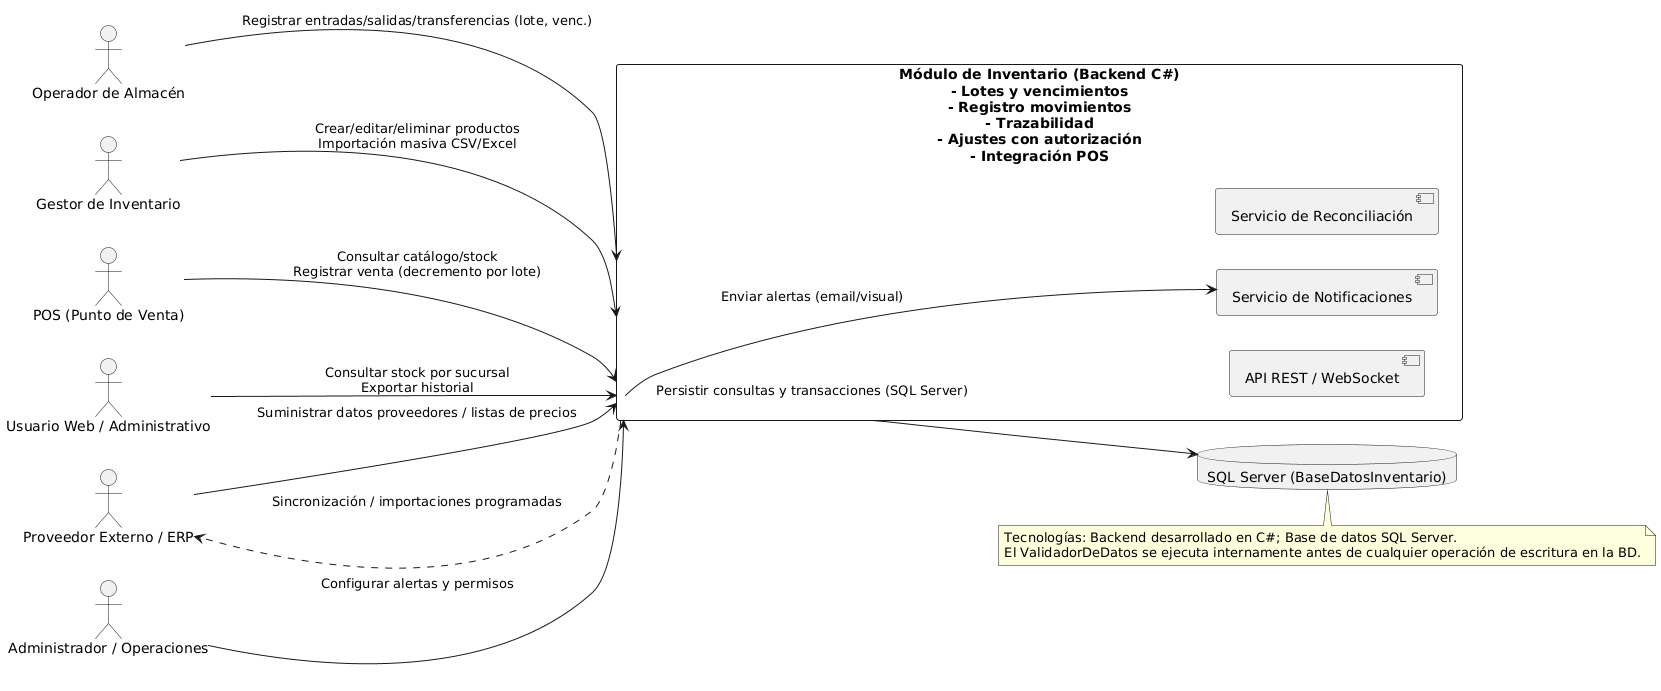

The diagram above was rendered by PlantUML. Its source (embedded in the PNG):
@startuml
left to right direction
skinparam packageStyle rectangle

actor "Operador de Almacén" as Operador
actor "Gestor de Inventario" as Gestor
actor "POS (Punto de Venta)" as POS
actor "Usuario Web / Administrativo" as WebUser
actor "Proveedor Externo / ERP" as ProveedorExterno
actor "Administrador / Operaciones" as Admin

rectangle "Módulo de Inventario (Backend C#)\n- Lotes y vencimientos\n- Registro movimientos\n- Trazabilidad\n- Ajustes con autorización\n- Integración POS" as ModInventario {
  [API REST / WebSocket] 
  [Servicio de Notificaciones]
  [Servicio de Reconciliación]
}

database "SQL Server (BaseDatosInventario)" as SQLServer

Operador --> ModInventario : Registrar entradas/salidas/transferencias (lote, venc.)
Gestor --> ModInventario : Crear/editar/eliminar productos\nImportación masiva CSV/Excel
POS --> ModInventario : Consultar catálogo/stock\nRegistrar venta (decremento por lote)
WebUser --> ModInventario : Consultar stock por sucursal\nExportar historial
Admin --> ModInventario : Configurar alertas y permisos
ProveedorExterno --> ModInventario : Suministrar datos proveedores / listas de precios

ModInventario --> SQLServer : Persistir consultas y transacciones (SQL Server)
ModInventario --> "Servicio de Notificaciones" : Enviar alertas (email/visual)
ModInventario ..> ProveedorExterno : Sincronización / importaciones programadas

note bottom
  Tecnologías: Backend desarrollado en C#; Base de datos SQL Server.
  El ValidadorDeDatos se ejecuta internamente antes de cualquier operación de escritura en la BD.
end note
@enduml